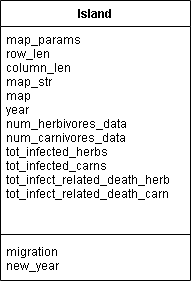

The diagram above was exported from draw.io. Its source (the exported page's mxGraphModel, read from the mxfile embedded in the PNG):
<mxGraphModel dx="1102" dy="560" grid="1" gridSize="10" guides="1" tooltips="1" connect="1" arrows="1" fold="1" page="1" pageScale="1" pageWidth="827" pageHeight="1169" math="0" shadow="0">
  <root>
    <mxCell id="0" />
    <mxCell id="1" parent="0" />
    <mxCell id="FZ5c1VlTrlR7DL5fGDyO-1" value="Island" style="swimlane;fontStyle=1;align=center;verticalAlign=top;childLayout=stackLayout;horizontal=1;startSize=26;horizontalStack=0;resizeParent=1;resizeParentMax=0;resizeLast=0;collapsible=1;marginBottom=0;" vertex="1" parent="1">
      <mxGeometry x="210" y="70" width="190" height="280" as="geometry" />
    </mxCell>
    <mxCell id="FZ5c1VlTrlR7DL5fGDyO-2" value="map_params&#10;row_len&#10;column_len&#10;map_str&#10;map&#10;year&#10;num_herbivores_data&#10;num_carnivores_data&#10;tot_infected_herbs&#10;tot_infected_carns&#10;tot_infect_related_death_herb&#10;tot_infect_related_death_carn" style="text;strokeColor=none;fillColor=none;align=left;verticalAlign=top;spacingLeft=4;spacingRight=4;overflow=hidden;rotatable=0;points=[[0,0.5],[1,0.5]];portConstraint=eastwest;" vertex="1" parent="FZ5c1VlTrlR7DL5fGDyO-1">
      <mxGeometry y="26" width="190" height="204" as="geometry" />
    </mxCell>
    <mxCell id="FZ5c1VlTrlR7DL5fGDyO-3" value="" style="line;strokeWidth=1;fillColor=none;align=left;verticalAlign=middle;spacingTop=-1;spacingLeft=3;spacingRight=3;rotatable=0;labelPosition=right;points=[];portConstraint=eastwest;" vertex="1" parent="FZ5c1VlTrlR7DL5fGDyO-1">
      <mxGeometry y="230" width="190" height="8" as="geometry" />
    </mxCell>
    <mxCell id="FZ5c1VlTrlR7DL5fGDyO-4" value="migration&#10;new_year" style="text;strokeColor=none;fillColor=none;align=left;verticalAlign=top;spacingLeft=4;spacingRight=4;overflow=hidden;rotatable=0;points=[[0,0.5],[1,0.5]];portConstraint=eastwest;" vertex="1" parent="FZ5c1VlTrlR7DL5fGDyO-1">
      <mxGeometry y="238" width="190" height="42" as="geometry" />
    </mxCell>
  </root>
</mxGraphModel>